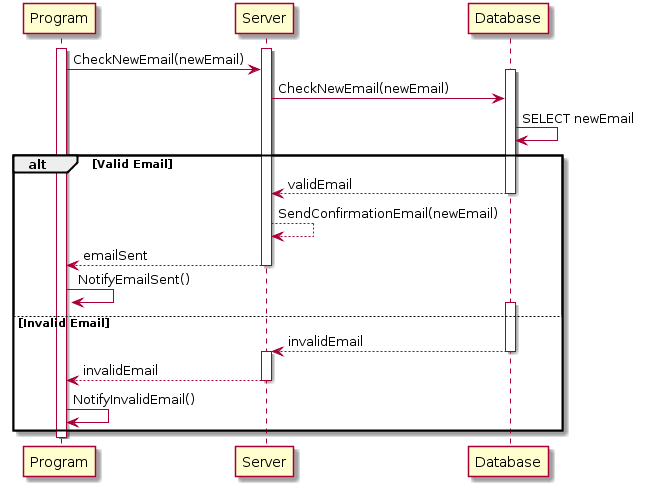

The diagram above was rendered by PlantUML. Its source (embedded in the PNG):
@startuml
Activate Program
Activate Server
Program -> Server : CheckNewEmail(newEmail)
Activate Database
Server -> Database : CheckNewEmail(newEmail)
Database -> Database : SELECT newEmail

alt Valid Email

    Database --> Server : validEmail
    Deactivate Database
    Server --> Server : SendConfirmationEmail(newEmail)
    Server --> Program : emailSent
    Deactivate Server
    Program -> Program : NotifyEmailSent()

else Invalid Email

    Activate Database
    Database --> Server : invalidEmail
    Deactivate Database
    Activate Server
    Server --> Program : invalidEmail
    Deactivate Server
    Program -> Program : NotifyInvalidEmail()
end

Deactivate Program
@enduml